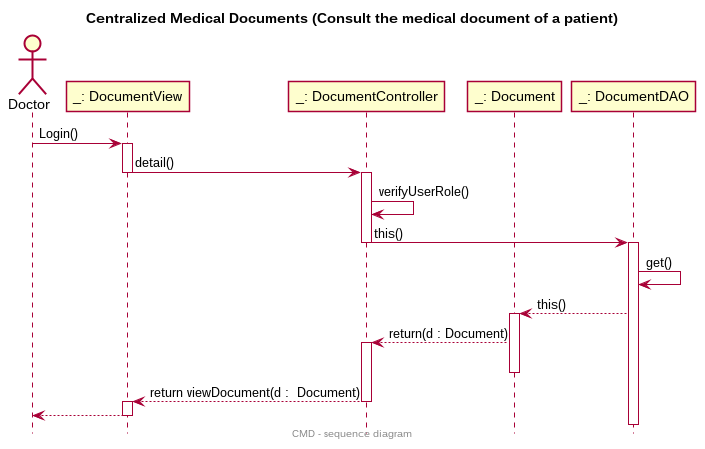

The diagram above was rendered by PlantUML. Its source (embedded in the PNG):
@startuml
skinparam monochrome  false
skinparam shadowing   false
hide footbox
hide empty members
title Centralized Medical Documents (Consult the medical document of a patient)
center footer CMD - sequence diagram

actor "Doctor" as D
participant "_: DocumentView" as DV
participant "_: DocumentController" as DC
participant "_: Document" as DO
participant "_: DocumentDAO" as DD

D -> DV :Login()
activate DV
DV -> DC :detail()
deactivate DV
activate DC
DC -> DC:verifyUserRole()
DC -> DD :this()
deactivate DC
activate DD

DD -> DD:get()

DD --> DO:this()
activate DO
DO --> DC: return(d : Document)
activate DC
deactivate DO

DC --> DV: return viewDocument(d :  Document)
deactivate DC
activate DV

DV --> D
deactivate DV

@enduml